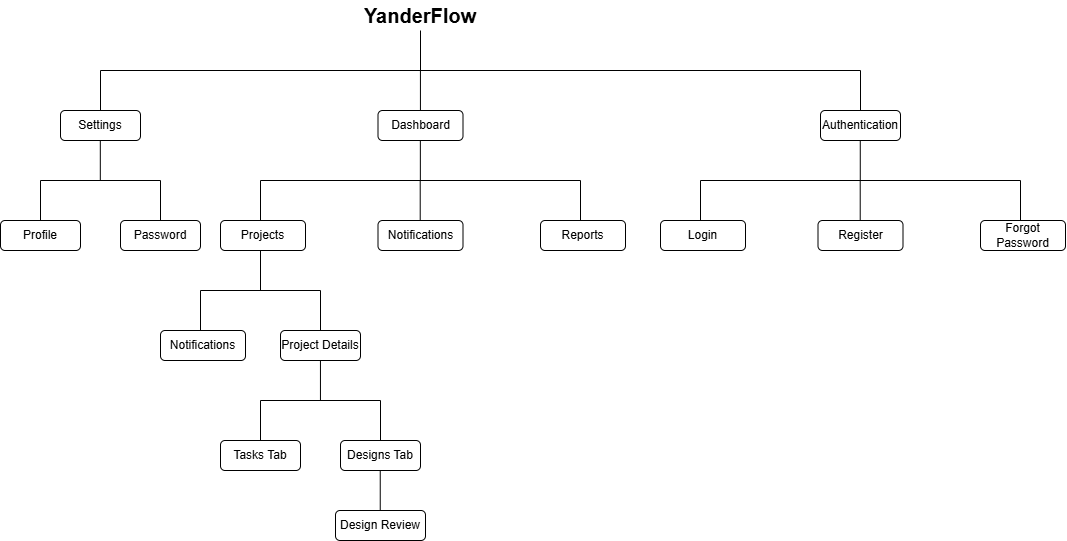

The diagram above was exported from draw.io. Its source (the exported page's mxGraphModel, read from the mxfile embedded in the PNG):
<mxGraphModel dx="2435" dy="784" grid="1" gridSize="10" guides="1" tooltips="1" connect="1" arrows="1" fold="1" page="1" pageScale="1" pageWidth="850" pageHeight="1100" math="0" shadow="0">
  <root>
    <mxCell id="0" />
    <mxCell id="1" parent="0" />
    <mxCell id="Yyz16Qzt8iP7ZTfwxGYL-1" value="YanderFlow" style="text;html=1;whiteSpace=wrap;strokeColor=none;fillColor=none;align=center;verticalAlign=middle;rounded=0;fontStyle=1;fontSize=20;" parent="1" vertex="1">
      <mxGeometry x="350" y="130" width="100" height="30" as="geometry" />
    </mxCell>
    <mxCell id="Yyz16Qzt8iP7ZTfwxGYL-2" value="" style="endArrow=none;html=1;rounded=0;entryX=0.5;entryY=1;entryDx=0;entryDy=0;" parent="1" target="Yyz16Qzt8iP7ZTfwxGYL-1" edge="1">
      <mxGeometry width="50" height="50" relative="1" as="geometry">
        <mxPoint x="400" y="200" as="sourcePoint" />
        <mxPoint x="425" y="210" as="targetPoint" />
      </mxGeometry>
    </mxCell>
    <mxCell id="Yyz16Qzt8iP7ZTfwxGYL-3" value="" style="endArrow=none;html=1;rounded=0;" parent="1" edge="1">
      <mxGeometry width="50" height="50" relative="1" as="geometry">
        <mxPoint x="80" y="200" as="sourcePoint" />
        <mxPoint x="840" y="200" as="targetPoint" />
      </mxGeometry>
    </mxCell>
    <mxCell id="Yyz16Qzt8iP7ZTfwxGYL-4" value="" style="endArrow=none;html=1;rounded=0;entryX=0.5;entryY=1;entryDx=0;entryDy=0;" parent="1" edge="1">
      <mxGeometry width="50" height="50" relative="1" as="geometry">
        <mxPoint x="399.93" y="240" as="sourcePoint" />
        <mxPoint x="399.93" y="200" as="targetPoint" />
      </mxGeometry>
    </mxCell>
    <mxCell id="Yyz16Qzt8iP7ZTfwxGYL-5" value="Dashboard" style="rounded=1;whiteSpace=wrap;html=1;" parent="1" vertex="1">
      <mxGeometry x="357.5" y="240" width="85" height="30" as="geometry" />
    </mxCell>
    <mxCell id="Yyz16Qzt8iP7ZTfwxGYL-6" value="" style="endArrow=none;html=1;rounded=0;entryX=0.5;entryY=1;entryDx=0;entryDy=0;" parent="1" edge="1">
      <mxGeometry width="50" height="50" relative="1" as="geometry">
        <mxPoint x="399.85" y="310" as="sourcePoint" />
        <mxPoint x="399.85" y="270" as="targetPoint" />
      </mxGeometry>
    </mxCell>
    <mxCell id="BkVmiKMiov4P6vPsleP4-1" value="" style="endArrow=none;html=1;rounded=0;" edge="1" parent="1">
      <mxGeometry width="50" height="50" relative="1" as="geometry">
        <mxPoint x="240" y="310" as="sourcePoint" />
        <mxPoint x="560" y="310" as="targetPoint" />
      </mxGeometry>
    </mxCell>
    <mxCell id="BkVmiKMiov4P6vPsleP4-2" value="" style="endArrow=none;html=1;rounded=0;entryX=0.5;entryY=1;entryDx=0;entryDy=0;" edge="1" parent="1">
      <mxGeometry width="50" height="50" relative="1" as="geometry">
        <mxPoint x="240" y="350" as="sourcePoint" />
        <mxPoint x="240" y="310" as="targetPoint" />
      </mxGeometry>
    </mxCell>
    <mxCell id="BkVmiKMiov4P6vPsleP4-3" value="" style="endArrow=none;html=1;rounded=0;entryX=0.5;entryY=1;entryDx=0;entryDy=0;" edge="1" parent="1">
      <mxGeometry width="50" height="50" relative="1" as="geometry">
        <mxPoint x="399.71000000000004" y="350" as="sourcePoint" />
        <mxPoint x="399.71000000000004" y="310" as="targetPoint" />
      </mxGeometry>
    </mxCell>
    <mxCell id="BkVmiKMiov4P6vPsleP4-4" value="" style="endArrow=none;html=1;rounded=0;entryX=0.5;entryY=1;entryDx=0;entryDy=0;" edge="1" parent="1">
      <mxGeometry width="50" height="50" relative="1" as="geometry">
        <mxPoint x="560" y="350" as="sourcePoint" />
        <mxPoint x="560" y="310" as="targetPoint" />
      </mxGeometry>
    </mxCell>
    <mxCell id="BkVmiKMiov4P6vPsleP4-5" value="Projects" style="rounded=1;whiteSpace=wrap;html=1;" vertex="1" parent="1">
      <mxGeometry x="200" y="350" width="85" height="30" as="geometry" />
    </mxCell>
    <mxCell id="BkVmiKMiov4P6vPsleP4-6" value="Notifications" style="rounded=1;whiteSpace=wrap;html=1;" vertex="1" parent="1">
      <mxGeometry x="357.5" y="350" width="85" height="30" as="geometry" />
    </mxCell>
    <mxCell id="BkVmiKMiov4P6vPsleP4-7" value="Reports" style="rounded=1;whiteSpace=wrap;html=1;" vertex="1" parent="1">
      <mxGeometry x="520" y="350" width="85" height="30" as="geometry" />
    </mxCell>
    <mxCell id="BkVmiKMiov4P6vPsleP4-8" value="" style="endArrow=none;html=1;rounded=0;entryX=0.5;entryY=1;entryDx=0;entryDy=0;" edge="1" parent="1">
      <mxGeometry width="50" height="50" relative="1" as="geometry">
        <mxPoint x="240" y="420" as="sourcePoint" />
        <mxPoint x="240" y="380" as="targetPoint" />
      </mxGeometry>
    </mxCell>
    <mxCell id="BkVmiKMiov4P6vPsleP4-9" value="" style="endArrow=none;html=1;rounded=0;" edge="1" parent="1">
      <mxGeometry width="50" height="50" relative="1" as="geometry">
        <mxPoint x="180" y="420" as="sourcePoint" />
        <mxPoint x="300" y="420" as="targetPoint" />
      </mxGeometry>
    </mxCell>
    <mxCell id="BkVmiKMiov4P6vPsleP4-10" value="" style="endArrow=none;html=1;rounded=0;entryX=0.5;entryY=1;entryDx=0;entryDy=0;" edge="1" parent="1">
      <mxGeometry width="50" height="50" relative="1" as="geometry">
        <mxPoint x="180" y="460" as="sourcePoint" />
        <mxPoint x="180" y="420" as="targetPoint" />
      </mxGeometry>
    </mxCell>
    <mxCell id="BkVmiKMiov4P6vPsleP4-11" value="" style="endArrow=none;html=1;rounded=0;entryX=0.5;entryY=1;entryDx=0;entryDy=0;" edge="1" parent="1">
      <mxGeometry width="50" height="50" relative="1" as="geometry">
        <mxPoint x="300" y="460" as="sourcePoint" />
        <mxPoint x="300" y="420" as="targetPoint" />
      </mxGeometry>
    </mxCell>
    <mxCell id="BkVmiKMiov4P6vPsleP4-12" value="Notifications" style="rounded=1;whiteSpace=wrap;html=1;" vertex="1" parent="1">
      <mxGeometry x="140" y="460" width="85" height="30" as="geometry" />
    </mxCell>
    <mxCell id="BkVmiKMiov4P6vPsleP4-13" value="Project Details" style="rounded=1;whiteSpace=wrap;html=1;" vertex="1" parent="1">
      <mxGeometry x="260" y="460" width="80" height="30" as="geometry" />
    </mxCell>
    <mxCell id="BkVmiKMiov4P6vPsleP4-14" value="" style="endArrow=none;html=1;rounded=0;entryX=0.5;entryY=1;entryDx=0;entryDy=0;" edge="1" parent="1">
      <mxGeometry width="50" height="50" relative="1" as="geometry">
        <mxPoint x="299.95" y="530" as="sourcePoint" />
        <mxPoint x="299.95" y="490" as="targetPoint" />
      </mxGeometry>
    </mxCell>
    <mxCell id="BkVmiKMiov4P6vPsleP4-15" value="" style="endArrow=none;html=1;rounded=0;" edge="1" parent="1">
      <mxGeometry width="50" height="50" relative="1" as="geometry">
        <mxPoint x="240" y="530" as="sourcePoint" />
        <mxPoint x="360" y="530" as="targetPoint" />
      </mxGeometry>
    </mxCell>
    <mxCell id="BkVmiKMiov4P6vPsleP4-16" value="" style="endArrow=none;html=1;rounded=0;entryX=0.5;entryY=1;entryDx=0;entryDy=0;" edge="1" parent="1">
      <mxGeometry width="50" height="50" relative="1" as="geometry">
        <mxPoint x="240" y="570" as="sourcePoint" />
        <mxPoint x="240" y="530" as="targetPoint" />
      </mxGeometry>
    </mxCell>
    <mxCell id="BkVmiKMiov4P6vPsleP4-17" value="" style="endArrow=none;html=1;rounded=0;entryX=0.5;entryY=1;entryDx=0;entryDy=0;" edge="1" parent="1">
      <mxGeometry width="50" height="50" relative="1" as="geometry">
        <mxPoint x="360" y="570" as="sourcePoint" />
        <mxPoint x="360" y="530" as="targetPoint" />
      </mxGeometry>
    </mxCell>
    <mxCell id="BkVmiKMiov4P6vPsleP4-19" value="Tasks Tab" style="rounded=1;whiteSpace=wrap;html=1;" vertex="1" parent="1">
      <mxGeometry x="200" y="570" width="80" height="30" as="geometry" />
    </mxCell>
    <mxCell id="BkVmiKMiov4P6vPsleP4-20" value="Designs Tab" style="rounded=1;whiteSpace=wrap;html=1;" vertex="1" parent="1">
      <mxGeometry x="320" y="570" width="80" height="30" as="geometry" />
    </mxCell>
    <mxCell id="BkVmiKMiov4P6vPsleP4-21" value="" style="endArrow=none;html=1;rounded=0;entryX=0.5;entryY=1;entryDx=0;entryDy=0;" edge="1" parent="1">
      <mxGeometry width="50" height="50" relative="1" as="geometry">
        <mxPoint x="359.74" y="640" as="sourcePoint" />
        <mxPoint x="359.74" y="600" as="targetPoint" />
      </mxGeometry>
    </mxCell>
    <mxCell id="BkVmiKMiov4P6vPsleP4-22" value="Design Review" style="rounded=1;whiteSpace=wrap;html=1;" vertex="1" parent="1">
      <mxGeometry x="315" y="640" width="90" height="30" as="geometry" />
    </mxCell>
    <mxCell id="BkVmiKMiov4P6vPsleP4-23" value="" style="endArrow=none;html=1;rounded=0;entryX=0.5;entryY=1;entryDx=0;entryDy=0;" edge="1" parent="1">
      <mxGeometry width="50" height="50" relative="1" as="geometry">
        <mxPoint x="80" y="240" as="sourcePoint" />
        <mxPoint x="80" y="200" as="targetPoint" />
      </mxGeometry>
    </mxCell>
    <mxCell id="BkVmiKMiov4P6vPsleP4-24" value="Settings" style="rounded=1;whiteSpace=wrap;html=1;" vertex="1" parent="1">
      <mxGeometry x="40" y="240" width="80" height="30" as="geometry" />
    </mxCell>
    <mxCell id="BkVmiKMiov4P6vPsleP4-25" value="" style="endArrow=none;html=1;rounded=0;entryX=0.5;entryY=1;entryDx=0;entryDy=0;" edge="1" parent="1">
      <mxGeometry width="50" height="50" relative="1" as="geometry">
        <mxPoint x="79.81" y="310" as="sourcePoint" />
        <mxPoint x="79.81" y="270" as="targetPoint" />
      </mxGeometry>
    </mxCell>
    <mxCell id="BkVmiKMiov4P6vPsleP4-26" value="" style="endArrow=none;html=1;rounded=0;" edge="1" parent="1">
      <mxGeometry width="50" height="50" relative="1" as="geometry">
        <mxPoint x="20" y="310" as="sourcePoint" />
        <mxPoint x="140" y="310" as="targetPoint" />
      </mxGeometry>
    </mxCell>
    <mxCell id="BkVmiKMiov4P6vPsleP4-27" value="" style="endArrow=none;html=1;rounded=0;entryX=0.5;entryY=1;entryDx=0;entryDy=0;" edge="1" parent="1">
      <mxGeometry width="50" height="50" relative="1" as="geometry">
        <mxPoint x="140" y="350" as="sourcePoint" />
        <mxPoint x="140" y="310" as="targetPoint" />
      </mxGeometry>
    </mxCell>
    <mxCell id="BkVmiKMiov4P6vPsleP4-28" value="" style="endArrow=none;html=1;rounded=0;entryX=0.5;entryY=1;entryDx=0;entryDy=0;" edge="1" parent="1">
      <mxGeometry width="50" height="50" relative="1" as="geometry">
        <mxPoint x="20" y="350" as="sourcePoint" />
        <mxPoint x="20" y="310" as="targetPoint" />
      </mxGeometry>
    </mxCell>
    <mxCell id="BkVmiKMiov4P6vPsleP4-29" value="Profile" style="rounded=1;whiteSpace=wrap;html=1;" vertex="1" parent="1">
      <mxGeometry x="-20" y="350" width="80" height="30" as="geometry" />
    </mxCell>
    <mxCell id="BkVmiKMiov4P6vPsleP4-30" value="Password" style="rounded=1;whiteSpace=wrap;html=1;" vertex="1" parent="1">
      <mxGeometry x="100" y="350" width="80" height="30" as="geometry" />
    </mxCell>
    <mxCell id="BkVmiKMiov4P6vPsleP4-31" value="" style="endArrow=none;html=1;rounded=0;entryX=0.5;entryY=1;entryDx=0;entryDy=0;" edge="1" parent="1">
      <mxGeometry width="50" height="50" relative="1" as="geometry">
        <mxPoint x="840" y="240" as="sourcePoint" />
        <mxPoint x="840" y="200" as="targetPoint" />
      </mxGeometry>
    </mxCell>
    <mxCell id="BkVmiKMiov4P6vPsleP4-32" value="Authentication" style="rounded=1;whiteSpace=wrap;html=1;" vertex="1" parent="1">
      <mxGeometry x="800" y="240" width="80" height="30" as="geometry" />
    </mxCell>
    <mxCell id="BkVmiKMiov4P6vPsleP4-33" value="" style="endArrow=none;html=1;rounded=0;entryX=0.5;entryY=1;entryDx=0;entryDy=0;" edge="1" parent="1">
      <mxGeometry width="50" height="50" relative="1" as="geometry">
        <mxPoint x="839.77" y="310" as="sourcePoint" />
        <mxPoint x="839.77" y="270" as="targetPoint" />
      </mxGeometry>
    </mxCell>
    <mxCell id="BkVmiKMiov4P6vPsleP4-34" value="" style="endArrow=none;html=1;rounded=0;" edge="1" parent="1">
      <mxGeometry width="50" height="50" relative="1" as="geometry">
        <mxPoint x="680" y="310" as="sourcePoint" />
        <mxPoint x="1000" y="310" as="targetPoint" />
      </mxGeometry>
    </mxCell>
    <mxCell id="BkVmiKMiov4P6vPsleP4-35" value="" style="endArrow=none;html=1;rounded=0;entryX=0.5;entryY=1;entryDx=0;entryDy=0;" edge="1" parent="1">
      <mxGeometry width="50" height="50" relative="1" as="geometry">
        <mxPoint x="680" y="350" as="sourcePoint" />
        <mxPoint x="680" y="310" as="targetPoint" />
      </mxGeometry>
    </mxCell>
    <mxCell id="BkVmiKMiov4P6vPsleP4-36" value="" style="endArrow=none;html=1;rounded=0;entryX=0.5;entryY=1;entryDx=0;entryDy=0;" edge="1" parent="1">
      <mxGeometry width="50" height="50" relative="1" as="geometry">
        <mxPoint x="839.71" y="350" as="sourcePoint" />
        <mxPoint x="839.71" y="310" as="targetPoint" />
      </mxGeometry>
    </mxCell>
    <mxCell id="BkVmiKMiov4P6vPsleP4-37" value="" style="endArrow=none;html=1;rounded=0;entryX=0.5;entryY=1;entryDx=0;entryDy=0;" edge="1" parent="1">
      <mxGeometry width="50" height="50" relative="1" as="geometry">
        <mxPoint x="1000" y="350" as="sourcePoint" />
        <mxPoint x="1000" y="310" as="targetPoint" />
      </mxGeometry>
    </mxCell>
    <mxCell id="BkVmiKMiov4P6vPsleP4-38" value="Login" style="rounded=1;whiteSpace=wrap;html=1;" vertex="1" parent="1">
      <mxGeometry x="640" y="350" width="85" height="30" as="geometry" />
    </mxCell>
    <mxCell id="BkVmiKMiov4P6vPsleP4-39" value="Register" style="rounded=1;whiteSpace=wrap;html=1;" vertex="1" parent="1">
      <mxGeometry x="797.5" y="350" width="85" height="30" as="geometry" />
    </mxCell>
    <mxCell id="BkVmiKMiov4P6vPsleP4-40" value="Forgot Password" style="rounded=1;whiteSpace=wrap;html=1;" vertex="1" parent="1">
      <mxGeometry x="960" y="350" width="85" height="30" as="geometry" />
    </mxCell>
  </root>
</mxGraphModel>